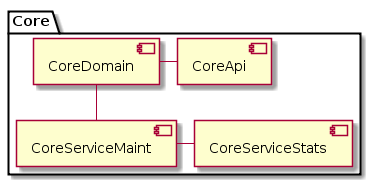

The diagram above was rendered by PlantUML. Its source (embedded in the PNG):
@startuml
!pragma graphviz_dot jdot
skinparam componentStyle uml2

package Core {
	[CoreDomain]
	[CoreApi]
	[CoreServiceMaint]
	[CoreServiceStats]
}
@enduml